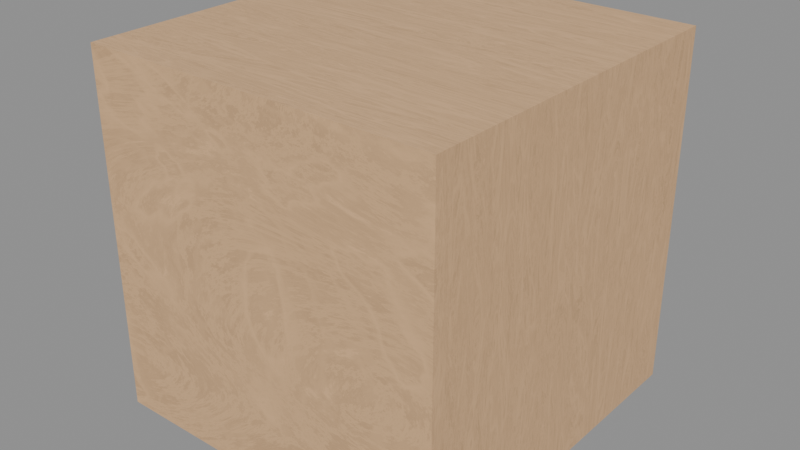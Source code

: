 # Source: cabinet_material.blend  (saved by Blender 5.0.118; exported with 4.5.12 LTS)
import bpy
from mathutils import Matrix  # noqa: F401  (used for matrix-valued properties, if any)

bpy.ops.wm.read_factory_settings(use_empty=True)
scene = bpy.context.scene
scene.name = 'Scene'

# ---- collections
col_collection = bpy.data.collections.new('Collection'); scene.collection.children.link(col_collection)

# ---- materials (node trees are filled in below, after node groups)
mat_wood = bpy.data.materials.new('Wood')
mat_wood.use_backface_culling_lightprobe_volume = False

# ---- node groups
ng_cabinetwood = bpy.data.node_groups.new('CabinetWood', 'ShaderNodeTree')
_s = ng_cabinetwood.interface.new_socket(name='Shader', in_out='OUTPUT', socket_type='NodeSocketShader')
_s = ng_cabinetwood.interface.new_socket(name='Rotation', in_out='INPUT', socket_type='NodeSocketVector')
_s.subtype = 'EULER'
_s = ng_cabinetwood.interface.new_socket(name='Scale', in_out='INPUT', socket_type='NodeSocketFloat')
_s.default_value = 1.0
_s = ng_cabinetwood.interface.new_socket(name='Wood Color 1', in_out='INPUT', socket_type='NodeSocketColor')
_s.default_value = (0.6514, 0.2961, 0.1413, 1.0)
_s = ng_cabinetwood.interface.new_socket(name='Wood Color 2', in_out='INPUT', socket_type='NodeSocketColor')
_s.default_value = (0.06848, 0.02519, 0.01298, 1.0)
_s = ng_cabinetwood.interface.new_socket(name='Noise Scale 1', in_out='INPUT', socket_type='NodeSocketFloat')
_s.default_value = 3.5
_s.min_value = -1000.0
_s.max_value = 1000.0
_s = ng_cabinetwood.interface.new_socket(name='Noise Scale 2', in_out='INPUT', socket_type='NodeSocketFloat')
_s.default_value = 2.5
_s.min_value = -1000.0
_s.max_value = 1000.0
_s = ng_cabinetwood.interface.new_socket(name='Texture Variation 1', in_out='INPUT', socket_type='NodeSocketFloat')
_s.default_value = 7.0
_s.min_value = -1000.0
_s.max_value = 1000.0
_s = ng_cabinetwood.interface.new_socket(name='Texture Variation 2', in_out='INPUT', socket_type='NodeSocketFloat')
_s.default_value = 6.0
_s.min_value = -1000.0
_s.max_value = 1000.0
_s = ng_cabinetwood.interface.new_socket(name='Noise Detail', in_out='INPUT', socket_type='NodeSocketFloat')
_s.default_value = 15.0
_s.min_value = 0.0
_s.max_value = 15.0
_s = ng_cabinetwood.interface.new_socket(name='Voronoi Detail 1', in_out='INPUT', socket_type='NodeSocketFloat')
_s.min_value = 0.0
_s.max_value = 15.0
_s = ng_cabinetwood.interface.new_socket(name='Voronoi Detail 2', in_out='INPUT', socket_type='NodeSocketFloat')
_s.default_value = 0.2
_s.min_value = 0.0
_s.max_value = 15.0
_s = ng_cabinetwood.interface.new_socket(name='Knots Scale', in_out='INPUT', socket_type='NodeSocketFloat')
_s.default_value = 16.0
_s.min_value = -1000.0
_s.max_value = 1000.0
_s = ng_cabinetwood.interface.new_socket(name='Knots Darkness', in_out='INPUT', socket_type='NodeSocketFloat')
_s.default_value = 2.0
_s.min_value = 0.0
_s.max_value = 2.0
_s = ng_cabinetwood.interface.new_socket(name='Roughness', in_out='INPUT', socket_type='NodeSocketFloat')
_s.default_value = 1.2
_s.min_value = 0.0
_s.max_value = 2.0
_s = ng_cabinetwood.interface.new_socket(name='Noise Bump Strength', in_out='INPUT', socket_type='NodeSocketFloat')
_s.subtype = 'FACTOR'
_s.default_value = 0.1
_s.min_value = 0.0
_s.max_value = 1.0
_s = ng_cabinetwood.interface.new_socket(name='Knots Bump Strength', in_out='INPUT', socket_type='NodeSocketFloat')
_s.subtype = 'FACTOR'
_s.default_value = 0.15
_s.min_value = 0.0
_s.max_value = 1.0
_s = ng_cabinetwood.interface.new_socket(name='Wood Bump Strength', in_out='INPUT', socket_type='NodeSocketFloat')
_s.subtype = 'FACTOR'
_s.default_value = 0.2
_s.min_value = 0.0
_s.max_value = 1.0
_N = ng_cabinetwood.nodes; _L = ng_cabinetwood.links
n0 = _N.new('NodeGroupOutput'); n0.name = 'Group Output'; n0.location = (1726, 0)
n1 = _N.new('NodeGroupInput'); n1.name = 'Group Input'; n1.location = (-1929, -2)
n2 = _N.new('ShaderNodeBsdfPrincipled'); n2.name = 'Principled BSDF'; n2.location = (1436, 278)
n3 = _N.new('ShaderNodeTexVoronoi'); n3.name = 'Voronoi Texture'; n3.location = (372, -40)
n4 = _N.new('ShaderNodeMapping'); n4.name = 'Mapping'; n4.location = (170, -40)
n5 = _N.new('ShaderNodeTexCoord'); n5.name = 'Texture Coordinate'; n5.location = (30, -40)
n5.width = 100
n6 = _N.new('NodeFrame'); n6.name = 'Frame'; n6.location = (-1396, 200)
n6.label = 'Mapping'
n6.width = 340
n7 = _N.new('ShaderNodeTexNoise'); n7.name = 'Noise Texture'; n7.location = (202, -69)
n7.inputs[4].default_value = 0.8
n7.inputs[8].default_value = 4.0
n8 = _N.new('ShaderNodeMapping'); n8.name = 'Mapping.001'; n8.location = (30, -221)
n8.inputs[3].default_value = (5.5, 0.45, 1.0)
n9 = _N.new('ShaderNodeTexVoronoi'); n9.name = 'Voronoi Texture.001'; n9.location = (375, -390)
n10 = _N.new('ShaderNodeTexNoise'); n10.name = 'Noise Texture.001'; n10.location = (201, -376)
n10.inputs[4].default_value = 0.45
n10.inputs[8].default_value = 4.0
n11 = _N.new('ShaderNodeMix'); n11.name = 'Mix'; n11.location = (554, -250)
n11.data_type = 'RGBA'
n11.blend_type = 'DARKEN'
n11.inputs[0].default_value = 0.7167
n12 = _N.new('NodeFrame'); n12.name = 'Frame.001'; n12.location = (-677, -11)
n12.label = 'Wood Texture'
n12.width = 724
n13 = _N.new('ShaderNodeTexVoronoi'); n13.name = 'Voronoi Texture.002'; n13.location = (30, -40)
n13.feature = 'SMOOTH_F1'
n13.inputs[3].default_value = 0.5
n14 = _N.new('ShaderNodeValToRGB'); n14.name = 'Color Ramp'; n14.location = (221, -97)
while len(n14.color_ramp.elements) > 1: n14.color_ramp.elements.remove(n14.color_ramp.elements[-1])
n14.color_ramp.elements[0].position = 0.205; n14.color_ramp.elements[0].color = (0.0, 0.0, 0.0, 1.0)
_e = n14.color_ramp.elements.new(0.323); _e.color = (1.0, 1.0, 1.0, 1.0)
n15 = _N.new('ShaderNodeTexNoise'); n15.name = 'Noise Texture.002'; n15.location = (636, -326)
n15.inputs[2].default_value = 20.0
n15.inputs[3].default_value = 15.0
n16 = _N.new('ShaderNodeMix'); n16.name = 'Mix.001'; n16.location = (478, -329)
n16.data_type = 'RGBA'
n16.blend_type = 'LINEAR_LIGHT'
n16.inputs[0].default_value = 0.02
n17 = _N.new('NodeReroute'); n17.name = 'Reroute'; n17.location = (-987, 382)
n17.width = 16
n17.socket_idname = 'NodeSocketVector'
n18 = _N.new('ShaderNodeValToRGB'); n18.name = 'Color Ramp.001'; n18.location = (814, -95)
while len(n18.color_ramp.elements) > 1: n18.color_ramp.elements.remove(n18.color_ramp.elements[-1])
n18.color_ramp.elements[0].position = 0.395; n18.color_ramp.elements[0].color = (0.0, 0.0, 0.0, 1.0)
_e = n18.color_ramp.elements.new(0.723); _e.color = (1.0, 1.0, 1.0, 1.0)
n19 = _N.new('ShaderNodeValToRGB'); n19.name = 'Color Ramp.002'; n19.location = (517, -97)
while len(n19.color_ramp.elements) > 1: n19.color_ramp.elements.remove(n19.color_ramp.elements[-1])
n19.color_ramp.elements[0].position = 0.286; n19.color_ramp.elements[0].color = (0.0, 0.0, 0.0, 1.0)
_e = n19.color_ramp.elements.new(1.0); _e.color = (1.0, 1.0, 1.0, 1.0)
n20 = _N.new('ShaderNodeMix'); n20.name = 'Mix.002'; n20.location = (859, -333)
n20.data_type = 'RGBA'
n20.blend_type = 'LINEAR_LIGHT'
n20.clamp_result = True
n20.inputs[7].default_value = (0.0, 0.0, 0.0, 1.0)
n21 = _N.new('NodeFrame'); n21.name = 'Frame.002'; n21.location = (-917, 886)
n21.label = 'Knots'
n21.width = 1084
n22 = _N.new('ShaderNodeMix'); n22.name = 'Mix.003'; n22.location = (246, -56)
n22.data_type = 'RGBA'
n22.blend_type = 'LIGHTEN'
n22.inputs[7].default_value = (0.7758, 0.7758, 0.7758, 1.0)
n23 = _N.new('ShaderNodeHueSaturation'); n23.name = 'Hue/Saturation/Value'; n23.location = (30, -40)
n24 = _N.new('NodeFrame'); n24.name = 'Frame.003'; n24.location = (294, 377)
n24.label = 'Mix Knots & Wood'
n24.width = 416
n25 = _N.new('ShaderNodeValToRGB'); n25.name = 'Color Ramp.003'; n25.location = (30, -40)
while len(n25.color_ramp.elements) > 1: n25.color_ramp.elements.remove(n25.color_ramp.elements[-1])
n25.color_ramp.elements[0].position = 0.4091; n25.color_ramp.elements[0].color = (0.0, 0.0, 0.0, 1.0)
_e = n25.color_ramp.elements.new(0.7455); _e.color = (1.0, 1.0, 1.0, 1.0)
n26 = _N.new('ShaderNodeMix'); n26.name = 'Mix.004'; n26.location = (333, -152)
n26.data_type = 'RGBA'
n27 = _N.new('NodeFrame'); n27.name = 'Frame.004'; n27.location = (833, 557)
n27.label = 'Base Color'
n27.width = 503
n28 = _N.new('ShaderNodeValToRGB'); n28.name = 'Color Ramp.004'; n28.location = (353, -561)
while len(n28.color_ramp.elements) > 1: n28.color_ramp.elements.remove(n28.color_ramp.elements[-1])
n28.color_ramp.elements[0].position = 0.0; n28.color_ramp.elements[0].color = (0.0, 0.0, 0.0, 1.0)
_e = n28.color_ramp.elements.new(1.0); _e.color = (1.0, 1.0, 1.0, 1.0)
n29 = _N.new('ShaderNodeValToRGB'); n29.name = 'Color Ramp.005'; n29.location = (30, -70)
while len(n29.color_ramp.elements) > 1: n29.color_ramp.elements.remove(n29.color_ramp.elements[-1])
n29.color_ramp.elements[0].position = 0.0; n29.color_ramp.elements[0].color = (0.008023, 0.008023, 0.008023, 1.0)
_e = n29.color_ramp.elements.new(1.0); _e.color = (0.8388, 0.8388, 0.8388, 1.0)
n30 = _N.new('ShaderNodeHueSaturation'); n30.name = 'Hue/Saturation/Value.001'; n30.location = (378, -40)
n31 = _N.new('NodeFrame'); n31.name = 'Frame.005'; n31.location = (804, 59)
n31.label = 'Roughness'
n31.width = 558
n32 = _N.new('ShaderNodeBump'); n32.name = 'Bump'; n32.location = (622, -98)
n32.label = 'Wood Bump'
n32.inputs[1].default_value = 1.0
n32.inputs[2].default_value = 1.0
n33 = _N.new('ShaderNodeBump'); n33.name = 'Bump.001'; n33.location = (426, -105)
n33.label = 'Knots Bump'
n33.invert = True
n33.inputs[1].default_value = 1.0
n33.inputs[2].default_value = 1.0
n34 = _N.new('NodeReroute'); n34.name = 'Reroute.001'; n34.location = (245, -591)
n34.width = 16
n35 = _N.new('NodeReroute'); n35.name = 'Reroute.002'; n35.location = (239, 519)
n35.width = 16
n36 = _N.new('ShaderNodeBump'); n36.name = 'Bump.002'; n36.location = (221, -115)
n36.label = 'Noise Bump'
n36.inputs[1].default_value = 1.0
n36.inputs[2].default_value = 1.0
n37 = _N.new('ShaderNodeTexNoise'); n37.name = 'Noise Texture.003'; n37.location = (30, -40)
n37.inputs[2].default_value = 45.0
n37.inputs[3].default_value = 15.0
n37.inputs[4].default_value = 0.6
n38 = _N.new('NodeReroute'); n38.name = 'Reroute.003'; n38.location = (-893, -899)
n38.width = 16
n38.socket_idname = 'NodeSocketVector'
n39 = _N.new('NodeFrame'); n39.name = 'Frame.006'; n39.location = (446, -709)
n39.label = 'Bump'
n39.width = 792
n40 = _N.new('NodeReroute'); n40.name = 'Reroute.004'; n40.location = (796, -602)
n40.width = 16
n41 = _N.new('NodeReroute'); n41.name = 'Reroute.005'; n41.location = (841, -308)
n41.width = 16
n3.parent = n12
n4.parent = n6
n5.parent = n6
n7.parent = n12
n8.parent = n12
n9.parent = n12
n10.parent = n12
n11.parent = n12
n13.parent = n21
n14.parent = n21
n15.parent = n21
n16.parent = n21
n18.parent = n21
n19.parent = n21
n20.parent = n21
n22.parent = n24
n23.parent = n24
n25.parent = n27
n26.parent = n27
n28.parent = n21
n29.parent = n31
n30.parent = n31
n32.parent = n39
n33.parent = n39
n36.parent = n39
n37.parent = n39
_L.new(n10.outputs[0], n9.inputs[0])
_L.new(n17.outputs[0], n16.inputs[6])
_L.new(n4.outputs[0], n38.inputs[0])
_L.new(n3.outputs[0], n11.inputs[6])
_L.new(n34.outputs[0], n40.inputs[0])
_L.new(n16.outputs[2], n15.inputs[0])
_L.new(n20.outputs[2], n23.inputs[4])
_L.new(n17.outputs[0], n13.inputs[0])
_L.new(n35.outputs[0], n34.inputs[0])
_L.new(n38.outputs[0], n37.inputs[0])
_L.new(n19.outputs[0], n20.inputs[0])
_L.new(n7.outputs[0], n3.inputs[0])
_L.new(n4.outputs[0], n17.inputs[0])
_L.new(n9.outputs[0], n11.inputs[7])
_L.new(n41.outputs[0], n32.inputs[3])
_L.new(n37.outputs[0], n36.inputs[3])
_L.new(n22.outputs[2], n25.inputs[0])
_L.new(n25.outputs[0], n26.inputs[0])
_L.new(n4.outputs[0], n8.inputs[0])
_L.new(n14.outputs[0], n19.inputs[0])
_L.new(n14.outputs[0], n16.inputs[7])
_L.new(n15.outputs[1], n18.inputs[0])
_L.new(n20.outputs[2], n35.inputs[0])
_L.new(n8.outputs[0], n10.inputs[0])
_L.new(n30.outputs[0], n2.inputs[2])
_L.new(n33.outputs[0], n32.inputs[4])
_L.new(n11.outputs[2], n22.inputs[6])
_L.new(n26.outputs[2], n2.inputs[0])
_L.new(n36.outputs[0], n33.inputs[4])
_L.new(n23.outputs[0], n22.inputs[0])
_L.new(n11.outputs[2], n41.inputs[0])
_L.new(n29.outputs[0], n30.inputs[4])
_L.new(n8.outputs[0], n7.inputs[0])
_L.new(n13.outputs[0], n14.inputs[0])
_L.new(n18.outputs[0], n20.inputs[6])
_L.new(n5.outputs[3], n4.inputs[0])
_L.new(n22.outputs[2], n29.inputs[0])
_L.new(n40.outputs[0], n33.inputs[3])
_L.new(n2.outputs[0], n0.inputs[0])
_L.new(n1.outputs[1], n4.inputs[3])
_L.new(n1.outputs[2], n26.inputs[6])
_L.new(n1.outputs[3], n26.inputs[7])
_L.new(n1.outputs[4], n7.inputs[2])
_L.new(n1.outputs[5], n10.inputs[2])
_L.new(n1.outputs[6], n3.inputs[2])
_L.new(n1.outputs[7], n9.inputs[2])
_L.new(n1.outputs[8], n7.inputs[3])
_L.new(n1.outputs[8], n10.inputs[3])
_L.new(n1.outputs[9], n3.inputs[3])
_L.new(n1.outputs[10], n9.inputs[3])
_L.new(n1.outputs[11], n13.inputs[2])
_L.new(n1.outputs[12], n23.inputs[2])
_L.new(n1.outputs[13], n30.inputs[2])
_L.new(n1.outputs[14], n36.inputs[0])
_L.new(n1.outputs[15], n33.inputs[0])
_L.new(n1.outputs[16], n32.inputs[0])
_L.new(n1.outputs[0], n4.inputs[2])
n0.is_active_output = True

# ---- material node trees
mat_wood.use_nodes = True; mat_wood.node_tree.nodes.clear()
_N = mat_wood.node_tree.nodes; _L = mat_wood.node_tree.links
n0 = _N.new('ShaderNodeOutputMaterial'); n0.name = 'Material Output'; n0.location = (2031, 379)
n1 = _N.new('ShaderNodeGroup'); n1.name = 'Group'; n1.location = (1536, 350)
n1.label = 'Wood'
n1.width = 400
n1.node_tree = ng_cabinetwood
n1.inputs[0].default_value = (0.0, 0.0, 1.571)
n1.inputs[1].default_value = 1.0
n1.inputs[2].default_value = (0.8892, 0.5467, 0.2833, 1.0)
n1.inputs[3].default_value = (0.613, 0.3788, 0.198, 1.0)
n1.inputs[4].default_value = 3.5
n1.inputs[5].default_value = 2.5
n1.inputs[6].default_value = 7.0
n1.inputs[7].default_value = 6.0
n1.inputs[8].default_value = 15.0
n1.inputs[9].default_value = 0.0
n1.inputs[10].default_value = 0.2
n1.inputs[11].default_value = 0.0
n1.inputs[12].default_value = 1.0
n1.inputs[13].default_value = 1.0
n1.inputs[14].default_value = 0.1
n1.inputs[15].default_value = 0.15
n1.inputs[16].default_value = 0.2
_L.new(n1.outputs[0], n0.inputs[0])
n0.is_active_output = True

# ---- meshes
me_cube = bpy.data.meshes.new('Cube')
me_cube.from_pydata([(-0.3048, -0.3048, -0.3048), (-0.3048, -0.3048, 0.3048), (-0.3048, 0.3048, -0.3048), (-0.3048, 0.3048, 0.3048), (0.3048, -0.3048, -0.3048), (0.3048, -0.3048, 0.3048), (0.3048, 0.3048, -0.3048), (0.3048, 0.3048, 0.3048)], [], [(0, 1, 3, 2), (2, 3, 7, 6), (6, 7, 5, 4), (4, 5, 1, 0), (2, 6, 4, 0), (7, 3, 1, 5)])
_uv = me_cube.uv_layers.new(name='UVMap')
_uv.uv.foreach_set('vector', [0.375, 0.0, 0.625, 0.0, 0.625, 0.25, 0.375, 0.25, 0.375, 0.25, 0.625, 0.25, 0.625, 0.5, 0.375, 0.5, 0.375, 0.5, 0.625, 0.5, 0.625, 0.75, 0.375, 0.75, 0.375, 0.75, 0.625, 0.75, 0.625, 1.0, 0.375, 1.0, 0.125, 0.5, 0.375, 0.5, 0.375, 0.75, 0.125, 0.75, 0.625, 0.5, 0.875, 0.5, 0.875, 0.75, 0.625, 0.75])
me_cube.materials.append(mat_wood)
me_cube.update()

# ---- objects
ob_cube = bpy.data.objects.new('Cube', me_cube)

# ---- transforms, parenting, visibility, modifiers, constraints
ob_cube.location = (0.0, 0.0, 0.0)
ob_cube.display_type = 'SOLID'

# ---- collection membership
col_collection.objects.link(ob_cube)

# ---- scene / render settings (as saved in the file)
scene.frame_start = 1; scene.frame_end = 250; scene.frame_set(1)
scene.render.engine = 'BLENDER_EEVEE_NEXT'
scene.render.bake_bias = 0.0
scene.render.bake_samples = 0
scene.cycles.sampling_pattern = 'TABULATED_SOBOL'
scene.eevee.use_volume_custom_range = False
bpy.context.view_layer.update()

# ---- added for rendering (the .blend has no active camera and no usable light): camera, sun + grey world if the file has none
cam_auto = bpy.data.cameras.new('AutoCamera')
cam_auto.lens = 50.0
cam_auto.sensor_width = 36.0
cam_auto.clip_end = 1000.0
ob_auto_camera = bpy.data.objects.new('AutoCamera', cam_auto)
scene.collection.objects.link(ob_auto_camera)
ob_auto_camera.location = (0.976906, -1.17229, 0.781525)
ob_auto_camera.rotation_euler = (1.09748, -7.21219e-08, 0.694738)
scene.camera = ob_auto_camera
light_auto_sun = bpy.data.lights.new('AutoSun', 'SUN')
light_auto_sun.energy = 3.0
light_auto_sun.angle = 0.0523599
ob_auto_sun = bpy.data.objects.new('AutoSun', light_auto_sun)
scene.collection.objects.link(ob_auto_sun)
ob_auto_sun.rotation_euler = (0.872665, 0.174533, 0.523599)
if scene.world is None:
    world_auto = bpy.data.worlds.new('AutoWorld')
    world_auto.color = (0.3, 0.3, 0.3)
    scene.world = world_auto
bpy.context.view_layer.update()
